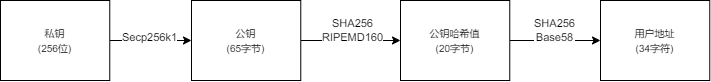

The diagram above was exported from draw.io. Its source (the exported page's mxGraphModel, read from the mxfile embedded in the PNG):
<mxGraphModel dx="1195" dy="643" grid="1" gridSize="10" guides="1" tooltips="1" connect="1" arrows="1" fold="1" page="1" pageScale="1" pageWidth="827" pageHeight="1169" math="0" shadow="0">
  <root>
    <mxCell id="0" />
    <mxCell id="1" parent="0" />
    <mxCell id="oY1Gb46OhAPr2S4SgnlD-4" value="" style="edgeStyle=orthogonalEdgeStyle;rounded=0;orthogonalLoop=1;jettySize=auto;html=1;" parent="1" source="WLAurE1bfsGOF7Mli5zF-55" target="oY1Gb46OhAPr2S4SgnlD-1" edge="1">
      <mxGeometry relative="1" as="geometry" />
    </mxCell>
    <mxCell id="oY1Gb46OhAPr2S4SgnlD-5" value="&lt;br&gt;Secp256k1" style="edgeLabel;html=1;align=center;verticalAlign=middle;resizable=0;points=[];container=0;" parent="oY1Gb46OhAPr2S4SgnlD-4" vertex="1" connectable="0">
      <mxGeometry x="-0.0607" y="1" relative="1" as="geometry">
        <mxPoint x="1" y="-9" as="offset" />
      </mxGeometry>
    </mxCell>
    <mxCell id="WLAurE1bfsGOF7Mli5zF-55" value="&lt;font style=&quot;font-size: 10px;&quot;&gt;私钥&lt;br&gt;(256位)&lt;/font&gt;" style="rounded=0;whiteSpace=wrap;html=1;container=0;" parent="1" vertex="1">
      <mxGeometry x="50" y="350" width="109.27363636363637" height="80" as="geometry" />
    </mxCell>
    <mxCell id="oY1Gb46OhAPr2S4SgnlD-6" value="" style="edgeStyle=orthogonalEdgeStyle;rounded=0;orthogonalLoop=1;jettySize=auto;html=1;" parent="1" source="oY1Gb46OhAPr2S4SgnlD-1" target="oY1Gb46OhAPr2S4SgnlD-2" edge="1">
      <mxGeometry relative="1" as="geometry" />
    </mxCell>
    <mxCell id="oY1Gb46OhAPr2S4SgnlD-7" value="SHA256&lt;br&gt;RIPEMD160" style="edgeLabel;html=1;align=center;verticalAlign=middle;resizable=0;points=[];container=0;" parent="oY1Gb46OhAPr2S4SgnlD-6" vertex="1" connectable="0">
      <mxGeometry x="-0.2167" y="2" relative="1" as="geometry">
        <mxPoint x="12" y="-8" as="offset" />
      </mxGeometry>
    </mxCell>
    <mxCell id="oY1Gb46OhAPr2S4SgnlD-1" value="&lt;font style=&quot;font-size: 10px;&quot;&gt;公钥&lt;br&gt;(65字节)&lt;/font&gt;" style="rounded=0;whiteSpace=wrap;html=1;container=0;" parent="1" vertex="1">
      <mxGeometry x="241.00068470730602" y="350" width="109.27363636363637" height="80" as="geometry" />
    </mxCell>
    <mxCell id="oY1Gb46OhAPr2S4SgnlD-8" value="" style="edgeStyle=orthogonalEdgeStyle;rounded=0;orthogonalLoop=1;jettySize=auto;html=1;" parent="1" source="oY1Gb46OhAPr2S4SgnlD-2" target="oY1Gb46OhAPr2S4SgnlD-3" edge="1">
      <mxGeometry relative="1" as="geometry" />
    </mxCell>
    <mxCell id="oY1Gb46OhAPr2S4SgnlD-9" value="SHA256&lt;br&gt;Base58" style="edgeLabel;html=1;align=center;verticalAlign=middle;resizable=0;points=[];container=0;" parent="oY1Gb46OhAPr2S4SgnlD-8" vertex="1" connectable="0">
      <mxGeometry x="-0.0333" relative="1" as="geometry">
        <mxPoint y="-10" as="offset" />
      </mxGeometry>
    </mxCell>
    <mxCell id="oY1Gb46OhAPr2S4SgnlD-2" value="&lt;font style=&quot;font-size: 10px;&quot;&gt;公钥哈希值&lt;br&gt;(20字节)&lt;/font&gt;" style="rounded=0;whiteSpace=wrap;html=1;container=0;" parent="1" vertex="1">
      <mxGeometry x="450.0002571169263" y="350" width="109.27363636363637" height="80" as="geometry" />
    </mxCell>
    <mxCell id="oY1Gb46OhAPr2S4SgnlD-3" value="&lt;font style=&quot;font-size: 10px;&quot;&gt;用户地址&lt;br&gt;(34字符)&lt;/font&gt;" style="rounded=0;whiteSpace=wrap;html=1;container=0;" parent="1" vertex="1">
      <mxGeometry x="649.9963636363634" y="350" width="109.27363636363637" height="80" as="geometry" />
    </mxCell>
  </root>
</mxGraphModel>